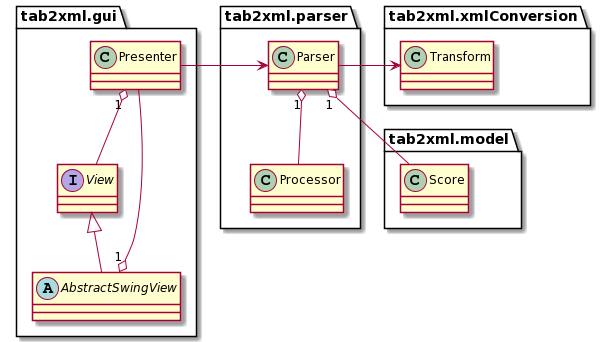

The diagram above was rendered by PlantUML. Its source (embedded in the PNG):
@startuml
package tab2xml.gui {
  interface View {}
  abstract class AbstractSwingView {}
  class Presenter {}

  Presenter "1" o-- View
  View <|-- AbstractSwingView
  AbstractSwingView "1" o-- Presenter
}

package tab2xml.model {
  class Score {}
}

package tab2xml.parser {
  class Parser {}
  class Processor {}
}

package tab2xml.xmlConversion {
  class Transform {}
}

Parser "1" o-- Score
Parser "1" o-- Processor
Presenter -> Parser
Parser -> Transform
@enduml